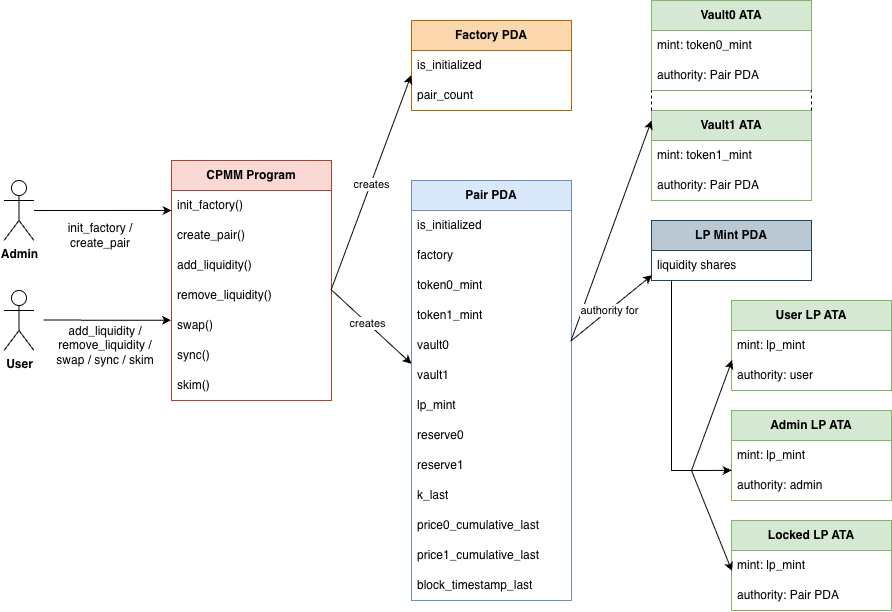

The diagram above was exported from draw.io. Its source (the exported page's mxGraphModel, read from the mxfile embedded in the PNG):
<mxGraphModel dx="1088" dy="728" grid="0" gridSize="10" guides="1" tooltips="1" connect="1" arrows="1" fold="1" page="0" pageScale="1" pageWidth="827" pageHeight="1169" math="0" shadow="0">
  <root>
    <mxCell id="0" />
    <mxCell id="1" parent="0" />
    <mxCell id="4MFo3Sn-LN0b4tHVb6IF-1" parent="1" style="shape=umlActor;verticalLabelPosition=bottom;verticalAlign=top;html=1;outlineConnect=0;fontStyle=1" value="User" vertex="1">
      <mxGeometry height="60" width="30" x="32.5" y="470" as="geometry" />
    </mxCell>
    <mxCell id="4MFo3Sn-LN0b4tHVb6IF-3" parent="1" style="swimlane;fontStyle=1;childLayout=stackLayout;horizontal=1;startSize=30;horizontalStack=0;resizeParent=1;resizeParentMax=0;resizeLast=0;collapsible=1;marginBottom=0;whiteSpace=wrap;html=1;fillColor=#fad9d5;strokeColor=#ae4132;" value="CPMM Program" vertex="1">
      <mxGeometry height="240" width="160" x="200" y="340" as="geometry">
        <mxRectangle height="30" width="80" x="210" y="310" as="alternateBounds" />
      </mxGeometry>
    </mxCell>
    <mxCell id="4MFo3Sn-LN0b4tHVb6IF-4" parent="4MFo3Sn-LN0b4tHVb6IF-3" style="text;strokeColor=none;fillColor=none;align=left;verticalAlign=middle;spacingLeft=4;spacingRight=4;overflow=hidden;points=[[0,0.5],[1,0.5]];portConstraint=eastwest;rotatable=0;whiteSpace=wrap;html=1;" value="init_factory()" vertex="1">
      <mxGeometry height="30" width="160" y="30" as="geometry" />
    </mxCell>
    <mxCell id="4MFo3Sn-LN0b4tHVb6IF-27" parent="4MFo3Sn-LN0b4tHVb6IF-3" style="text;strokeColor=none;fillColor=none;align=left;verticalAlign=middle;spacingLeft=4;spacingRight=4;overflow=hidden;points=[[0,0.5],[1,0.5]];portConstraint=eastwest;rotatable=0;whiteSpace=wrap;html=1;" value="create_pair()" vertex="1">
      <mxGeometry height="30" width="160" y="60" as="geometry" />
    </mxCell>
    <mxCell id="4MFo3Sn-LN0b4tHVb6IF-5" parent="4MFo3Sn-LN0b4tHVb6IF-3" style="text;strokeColor=none;fillColor=none;align=left;verticalAlign=middle;spacingLeft=4;spacingRight=4;overflow=hidden;points=[[0,0.5],[1,0.5]];portConstraint=eastwest;rotatable=0;whiteSpace=wrap;html=1;" value="add_liquidity()" vertex="1">
      <mxGeometry height="30" width="160" y="90" as="geometry" />
    </mxCell>
    <mxCell id="9jV0GgqwrcOWZdX4xPL4-3" parent="4MFo3Sn-LN0b4tHVb6IF-3" style="text;strokeColor=none;fillColor=none;align=left;verticalAlign=middle;spacingLeft=4;spacingRight=4;overflow=hidden;points=[[0,0.5],[1,0.5]];portConstraint=eastwest;rotatable=0;whiteSpace=wrap;html=1;" value="remove_liquidity()" vertex="1">
      <mxGeometry height="30" width="160" y="120" as="geometry" />
    </mxCell>
    <mxCell id="9jV0GgqwrcOWZdX4xPL4-2" parent="4MFo3Sn-LN0b4tHVb6IF-3" style="text;strokeColor=none;fillColor=none;align=left;verticalAlign=middle;spacingLeft=4;spacingRight=4;overflow=hidden;points=[[0,0.5],[1,0.5]];portConstraint=eastwest;rotatable=0;whiteSpace=wrap;html=1;" value="swap()" vertex="1">
      <mxGeometry height="30" width="160" y="150" as="geometry" />
    </mxCell>
    <mxCell id="9jV0GgqwrcOWZdX4xPL4-1" parent="4MFo3Sn-LN0b4tHVb6IF-3" style="text;strokeColor=none;fillColor=none;align=left;verticalAlign=middle;spacingLeft=4;spacingRight=4;overflow=hidden;points=[[0,0.5],[1,0.5]];portConstraint=eastwest;rotatable=0;whiteSpace=wrap;html=1;" value="sync()" vertex="1">
      <mxGeometry height="30" width="160" y="180" as="geometry" />
    </mxCell>
    <mxCell id="9jV0GgqwrcOWZdX4xPL4-5" parent="4MFo3Sn-LN0b4tHVb6IF-3" style="text;strokeColor=none;fillColor=none;align=left;verticalAlign=middle;spacingLeft=4;spacingRight=4;overflow=hidden;points=[[0,0.5],[1,0.5]];portConstraint=eastwest;rotatable=0;whiteSpace=wrap;html=1;" value="skim()" vertex="1">
      <mxGeometry height="30" width="160" y="210" as="geometry" />
    </mxCell>
    <mxCell id="4MFo3Sn-LN0b4tHVb6IF-36" parent="1" style="swimlane;fontStyle=1;childLayout=stackLayout;horizontal=1;startSize=30;horizontalStack=0;resizeParent=1;resizeParentMax=0;resizeLast=0;collapsible=1;marginBottom=0;whiteSpace=wrap;html=1;fillColor=#fad7ac;strokeColor=#b46504;" value="Factory PDA" vertex="1">
      <mxGeometry height="90" width="160" x="440" y="200" as="geometry">
        <mxRectangle height="30" width="80" x="210" y="310" as="alternateBounds" />
      </mxGeometry>
    </mxCell>
    <mxCell id="4MFo3Sn-LN0b4tHVb6IF-37" parent="4MFo3Sn-LN0b4tHVb6IF-36" style="text;strokeColor=none;fillColor=none;align=left;verticalAlign=middle;spacingLeft=4;spacingRight=4;overflow=hidden;points=[[0,0.5],[1,0.5]];portConstraint=eastwest;rotatable=0;whiteSpace=wrap;html=1;" value="is_initialized" vertex="1">
      <mxGeometry height="30" width="160" y="30" as="geometry" />
    </mxCell>
    <mxCell id="4MFo3Sn-LN0b4tHVb6IF-38" parent="4MFo3Sn-LN0b4tHVb6IF-36" style="text;strokeColor=none;fillColor=none;align=left;verticalAlign=middle;spacingLeft=4;spacingRight=4;overflow=hidden;points=[[0,0.5],[1,0.5]];portConstraint=eastwest;rotatable=0;whiteSpace=wrap;html=1;" value="pair_count" vertex="1">
      <mxGeometry height="30" width="160" y="60" as="geometry" />
    </mxCell>
    <mxCell id="4MFo3Sn-LN0b4tHVb6IF-54" edge="1" parent="1" style="edgeStyle=orthogonalEdgeStyle;rounded=0;orthogonalLoop=1;jettySize=auto;html=1;entryX=-0.003;entryY=0.325;entryDx=0;entryDy=0;entryPerimeter=0;" target="9jV0GgqwrcOWZdX4xPL4-2">
      <mxGeometry relative="1" as="geometry">
        <Array as="points">
          <mxPoint x="75" y="500" />
        </Array>
        <mxPoint x="72" y="499.63" as="sourcePoint" />
        <mxPoint x="195" y="499.63" as="targetPoint" />
      </mxGeometry>
    </mxCell>
    <mxCell id="9jV0GgqwrcOWZdX4xPL4-7" parent="1" style="text;html=1;whiteSpace=wrap;strokeColor=none;fillColor=none;align=center;verticalAlign=middle;rounded=0;" value="add_liquidity / remove_liquidity / swap / sync / skim" vertex="1">
      <mxGeometry height="30" width="118" x="74.5" y="510" as="geometry" />
    </mxCell>
    <mxCell id="9jV0GgqwrcOWZdX4xPL4-8" parent="1" style="shape=umlActor;verticalLabelPosition=bottom;verticalAlign=top;html=1;outlineConnect=0;fontStyle=1" value="Admin" vertex="1">
      <mxGeometry height="60" width="30" x="32.5" y="360" as="geometry" />
    </mxCell>
    <mxCell id="9jV0GgqwrcOWZdX4xPL4-9" edge="1" parent="1" source="9jV0GgqwrcOWZdX4xPL4-8" style="endArrow=classic;html=1;rounded=0;entryX=0.001;entryY=0.665;entryDx=0;entryDy=0;entryPerimeter=0;" target="4MFo3Sn-LN0b4tHVb6IF-4" value="">
      <mxGeometry height="50" relative="1" width="50" as="geometry">
        <mxPoint x="350" y="530" as="sourcePoint" />
        <mxPoint x="190" y="390" as="targetPoint" />
      </mxGeometry>
    </mxCell>
    <mxCell id="9jV0GgqwrcOWZdX4xPL4-10" parent="1" style="text;html=1;whiteSpace=wrap;strokeColor=none;fillColor=none;align=center;verticalAlign=middle;rounded=0;" value="init_factory / create_pair" vertex="1">
      <mxGeometry height="30" width="118" x="69.5" y="400" as="geometry" />
    </mxCell>
    <mxCell id="9jV0GgqwrcOWZdX4xPL4-11" edge="1" parent="1" source="9jV0GgqwrcOWZdX4xPL4-3" style="endArrow=classic;html=1;rounded=0;entryX=-0.002;entryY=0.826;entryDx=0;entryDy=0;entryPerimeter=0;exitX=0.997;exitY=0.321;exitDx=0;exitDy=0;exitPerimeter=0;" target="4MFo3Sn-LN0b4tHVb6IF-37" value="">
      <mxGeometry height="50" relative="1" width="50" as="geometry">
        <mxPoint x="270" y="550" as="sourcePoint" />
        <mxPoint x="320" y="500" as="targetPoint" />
      </mxGeometry>
    </mxCell>
    <mxCell id="9jV0GgqwrcOWZdX4xPL4-12" connectable="0" parent="9jV0GgqwrcOWZdX4xPL4-11" style="edgeLabel;html=1;align=center;verticalAlign=middle;resizable=0;points=[];" value="creates" vertex="1">
      <mxGeometry relative="1" x="-0.0131" as="geometry">
        <mxPoint as="offset" />
      </mxGeometry>
    </mxCell>
    <mxCell id="9jV0GgqwrcOWZdX4xPL4-13" parent="1" style="swimlane;fontStyle=1;childLayout=stackLayout;horizontal=1;startSize=30;horizontalStack=0;resizeParent=1;resizeParentMax=0;resizeLast=0;collapsible=1;marginBottom=0;whiteSpace=wrap;html=1;fillColor=#dae8fc;strokeColor=#6c8ebf;" value="Pair PDA" vertex="1">
      <mxGeometry height="420" width="160" x="440" y="360" as="geometry">
        <mxRectangle height="30" width="80" x="210" y="310" as="alternateBounds" />
      </mxGeometry>
    </mxCell>
    <mxCell id="9jV0GgqwrcOWZdX4xPL4-14" parent="9jV0GgqwrcOWZdX4xPL4-13" style="text;strokeColor=none;fillColor=none;align=left;verticalAlign=middle;spacingLeft=4;spacingRight=4;overflow=hidden;points=[[0,0.5],[1,0.5]];portConstraint=eastwest;rotatable=0;whiteSpace=wrap;html=1;" value="is_initialized" vertex="1">
      <mxGeometry height="30" width="160" y="30" as="geometry" />
    </mxCell>
    <mxCell id="9jV0GgqwrcOWZdX4xPL4-15" parent="9jV0GgqwrcOWZdX4xPL4-13" style="text;strokeColor=none;fillColor=none;align=left;verticalAlign=middle;spacingLeft=4;spacingRight=4;overflow=hidden;points=[[0,0.5],[1,0.5]];portConstraint=eastwest;rotatable=0;whiteSpace=wrap;html=1;" value="factory" vertex="1">
      <mxGeometry height="30" width="160" y="60" as="geometry" />
    </mxCell>
    <mxCell id="9jV0GgqwrcOWZdX4xPL4-17" parent="9jV0GgqwrcOWZdX4xPL4-13" style="text;strokeColor=none;fillColor=none;align=left;verticalAlign=middle;spacingLeft=4;spacingRight=4;overflow=hidden;points=[[0,0.5],[1,0.5]];portConstraint=eastwest;rotatable=0;whiteSpace=wrap;html=1;" value="token0_mint" vertex="1">
      <mxGeometry height="30" width="160" y="90" as="geometry" />
    </mxCell>
    <mxCell id="9jV0GgqwrcOWZdX4xPL4-16" parent="9jV0GgqwrcOWZdX4xPL4-13" style="text;strokeColor=none;fillColor=none;align=left;verticalAlign=middle;spacingLeft=4;spacingRight=4;overflow=hidden;points=[[0,0.5],[1,0.5]];portConstraint=eastwest;rotatable=0;whiteSpace=wrap;html=1;" value="token1_mint" vertex="1">
      <mxGeometry height="30" width="160" y="120" as="geometry" />
    </mxCell>
    <mxCell id="9jV0GgqwrcOWZdX4xPL4-19" parent="9jV0GgqwrcOWZdX4xPL4-13" style="text;strokeColor=none;fillColor=none;align=left;verticalAlign=middle;spacingLeft=4;spacingRight=4;overflow=hidden;points=[[0,0.5],[1,0.5]];portConstraint=eastwest;rotatable=0;whiteSpace=wrap;html=1;" value="vault0" vertex="1">
      <mxGeometry height="30" width="160" y="150" as="geometry" />
    </mxCell>
    <mxCell id="9jV0GgqwrcOWZdX4xPL4-18" parent="9jV0GgqwrcOWZdX4xPL4-13" style="text;strokeColor=none;fillColor=none;align=left;verticalAlign=middle;spacingLeft=4;spacingRight=4;overflow=hidden;points=[[0,0.5],[1,0.5]];portConstraint=eastwest;rotatable=0;whiteSpace=wrap;html=1;" value="vault1" vertex="1">
      <mxGeometry height="30" width="160" y="180" as="geometry" />
    </mxCell>
    <mxCell id="9jV0GgqwrcOWZdX4xPL4-20" parent="9jV0GgqwrcOWZdX4xPL4-13" style="text;strokeColor=none;fillColor=none;align=left;verticalAlign=middle;spacingLeft=4;spacingRight=4;overflow=hidden;points=[[0,0.5],[1,0.5]];portConstraint=eastwest;rotatable=0;whiteSpace=wrap;html=1;" value="lp_mint" vertex="1">
      <mxGeometry height="30" width="160" y="210" as="geometry" />
    </mxCell>
    <mxCell id="9jV0GgqwrcOWZdX4xPL4-21" parent="9jV0GgqwrcOWZdX4xPL4-13" style="text;strokeColor=none;fillColor=none;align=left;verticalAlign=middle;spacingLeft=4;spacingRight=4;overflow=hidden;points=[[0,0.5],[1,0.5]];portConstraint=eastwest;rotatable=0;whiteSpace=wrap;html=1;" value="reserve0" vertex="1">
      <mxGeometry height="30" width="160" y="240" as="geometry" />
    </mxCell>
    <mxCell id="9jV0GgqwrcOWZdX4xPL4-22" parent="9jV0GgqwrcOWZdX4xPL4-13" style="text;strokeColor=none;fillColor=none;align=left;verticalAlign=middle;spacingLeft=4;spacingRight=4;overflow=hidden;points=[[0,0.5],[1,0.5]];portConstraint=eastwest;rotatable=0;whiteSpace=wrap;html=1;" value="reserve1" vertex="1">
      <mxGeometry height="30" width="160" y="270" as="geometry" />
    </mxCell>
    <mxCell id="9jV0GgqwrcOWZdX4xPL4-23" parent="9jV0GgqwrcOWZdX4xPL4-13" style="text;strokeColor=none;fillColor=none;align=left;verticalAlign=middle;spacingLeft=4;spacingRight=4;overflow=hidden;points=[[0,0.5],[1,0.5]];portConstraint=eastwest;rotatable=0;whiteSpace=wrap;html=1;" value="k_last" vertex="1">
      <mxGeometry height="30" width="160" y="300" as="geometry" />
    </mxCell>
    <mxCell id="9jV0GgqwrcOWZdX4xPL4-24" parent="9jV0GgqwrcOWZdX4xPL4-13" style="text;strokeColor=none;fillColor=none;align=left;verticalAlign=middle;spacingLeft=4;spacingRight=4;overflow=hidden;points=[[0,0.5],[1,0.5]];portConstraint=eastwest;rotatable=0;whiteSpace=wrap;html=1;" value="price0_cumulative_last" vertex="1">
      <mxGeometry height="30" width="160" y="330" as="geometry" />
    </mxCell>
    <mxCell id="9jV0GgqwrcOWZdX4xPL4-25" parent="9jV0GgqwrcOWZdX4xPL4-13" style="text;strokeColor=none;fillColor=none;align=left;verticalAlign=middle;spacingLeft=4;spacingRight=4;overflow=hidden;points=[[0,0.5],[1,0.5]];portConstraint=eastwest;rotatable=0;whiteSpace=wrap;html=1;" value="price1_cumulative_last" vertex="1">
      <mxGeometry height="30" width="160" y="360" as="geometry" />
    </mxCell>
    <mxCell id="9jV0GgqwrcOWZdX4xPL4-26" parent="9jV0GgqwrcOWZdX4xPL4-13" style="text;strokeColor=none;fillColor=none;align=left;verticalAlign=middle;spacingLeft=4;spacingRight=4;overflow=hidden;points=[[0,0.5],[1,0.5]];portConstraint=eastwest;rotatable=0;whiteSpace=wrap;html=1;" value="block_timestamp_last" vertex="1">
      <mxGeometry height="30" width="160" y="390" as="geometry" />
    </mxCell>
    <mxCell id="9jV0GgqwrcOWZdX4xPL4-27" edge="1" parent="1" source="9jV0GgqwrcOWZdX4xPL4-3" style="endArrow=classic;html=1;rounded=0;exitX=0.999;exitY=0.311;exitDx=0;exitDy=0;exitPerimeter=0;entryX=0;entryY=0.111;entryDx=0;entryDy=0;entryPerimeter=0;" target="9jV0GgqwrcOWZdX4xPL4-18" value="">
      <mxGeometry height="50" relative="1" width="50" as="geometry">
        <mxPoint x="360" y="560" as="sourcePoint" />
        <mxPoint x="410" y="510" as="targetPoint" />
      </mxGeometry>
    </mxCell>
    <mxCell id="9jV0GgqwrcOWZdX4xPL4-28" connectable="0" parent="9jV0GgqwrcOWZdX4xPL4-27" style="edgeLabel;html=1;align=center;verticalAlign=middle;resizable=0;points=[];" value="creates" vertex="1">
      <mxGeometry relative="1" x="-0.1186" as="geometry">
        <mxPoint as="offset" />
      </mxGeometry>
    </mxCell>
    <mxCell id="9jV0GgqwrcOWZdX4xPL4-29" parent="1" style="swimlane;fontStyle=1;childLayout=stackLayout;horizontal=1;startSize=30;horizontalStack=0;resizeParent=1;resizeParentMax=0;resizeLast=0;collapsible=1;marginBottom=0;whiteSpace=wrap;html=1;fillColor=#d5e8d4;strokeColor=#82b366;" value="Vault0 ATA" vertex="1">
      <mxGeometry height="90" width="160" x="680" y="180" as="geometry">
        <mxRectangle height="30" width="80" x="210" y="310" as="alternateBounds" />
      </mxGeometry>
    </mxCell>
    <mxCell id="9jV0GgqwrcOWZdX4xPL4-30" parent="9jV0GgqwrcOWZdX4xPL4-29" style="text;strokeColor=none;fillColor=none;align=left;verticalAlign=middle;spacingLeft=4;spacingRight=4;overflow=hidden;points=[[0,0.5],[1,0.5]];portConstraint=eastwest;rotatable=0;whiteSpace=wrap;html=1;" value="mint: token0_mint" vertex="1">
      <mxGeometry height="30" width="160" y="30" as="geometry" />
    </mxCell>
    <mxCell id="9jV0GgqwrcOWZdX4xPL4-31" parent="9jV0GgqwrcOWZdX4xPL4-29" style="text;strokeColor=none;fillColor=none;align=left;verticalAlign=middle;spacingLeft=4;spacingRight=4;overflow=hidden;points=[[0,0.5],[1,0.5]];portConstraint=eastwest;rotatable=0;whiteSpace=wrap;html=1;" value="authority: Pair PDA" vertex="1">
      <mxGeometry height="30" width="160" y="60" as="geometry" />
    </mxCell>
    <mxCell id="9jV0GgqwrcOWZdX4xPL4-32" parent="1" style="swimlane;fontStyle=1;childLayout=stackLayout;horizontal=1;startSize=30;horizontalStack=0;resizeParent=1;resizeParentMax=0;resizeLast=0;collapsible=1;marginBottom=0;whiteSpace=wrap;html=1;fillColor=#d5e8d4;strokeColor=#82b366;" value="Vault1 ATA" vertex="1">
      <mxGeometry height="90" width="160" x="680" y="290" as="geometry">
        <mxRectangle height="30" width="80" x="210" y="310" as="alternateBounds" />
      </mxGeometry>
    </mxCell>
    <mxCell id="9jV0GgqwrcOWZdX4xPL4-33" parent="9jV0GgqwrcOWZdX4xPL4-32" style="text;strokeColor=none;fillColor=none;align=left;verticalAlign=middle;spacingLeft=4;spacingRight=4;overflow=hidden;points=[[0,0.5],[1,0.5]];portConstraint=eastwest;rotatable=0;whiteSpace=wrap;html=1;" value="mint: token1_mint" vertex="1">
      <mxGeometry height="30" width="160" y="30" as="geometry" />
    </mxCell>
    <mxCell id="9jV0GgqwrcOWZdX4xPL4-34" parent="9jV0GgqwrcOWZdX4xPL4-32" style="text;strokeColor=none;fillColor=none;align=left;verticalAlign=middle;spacingLeft=4;spacingRight=4;overflow=hidden;points=[[0,0.5],[1,0.5]];portConstraint=eastwest;rotatable=0;whiteSpace=wrap;html=1;" value="authority: Pair PDA" vertex="1">
      <mxGeometry height="30" width="160" y="60" as="geometry" />
    </mxCell>
    <mxCell id="9jV0GgqwrcOWZdX4xPL4-37" edge="1" parent="1" source="9jV0GgqwrcOWZdX4xPL4-32" style="endArrow=none;dashed=1;html=1;rounded=0;entryX=0.999;entryY=0.991;entryDx=0;entryDy=0;entryPerimeter=0;exitX=1;exitY=0;exitDx=0;exitDy=0;" target="9jV0GgqwrcOWZdX4xPL4-31" value="">
      <mxGeometry height="50" relative="1" width="50" as="geometry">
        <mxPoint x="760" y="350" as="sourcePoint" />
        <mxPoint x="810" y="300" as="targetPoint" />
      </mxGeometry>
    </mxCell>
    <mxCell id="9jV0GgqwrcOWZdX4xPL4-38" edge="1" parent="1" source="9jV0GgqwrcOWZdX4xPL4-32" style="endArrow=none;dashed=1;html=1;rounded=0;entryX=0;entryY=0.999;entryDx=0;entryDy=0;entryPerimeter=0;exitX=0;exitY=0;exitDx=0;exitDy=0;" target="9jV0GgqwrcOWZdX4xPL4-31" value="">
      <mxGeometry height="50" relative="1" width="50" as="geometry">
        <mxPoint x="840" y="330" as="sourcePoint" />
        <mxPoint x="840" y="300" as="targetPoint" />
      </mxGeometry>
    </mxCell>
    <mxCell id="9jV0GgqwrcOWZdX4xPL4-39" edge="1" parent="1" source="9jV0GgqwrcOWZdX4xPL4-19" style="endArrow=classic;html=1;rounded=0;exitX=0.996;exitY=0.357;exitDx=0;exitDy=0;exitPerimeter=0;" value="">
      <mxGeometry height="50" relative="1" width="50" as="geometry">
        <mxPoint x="620" y="500" as="sourcePoint" />
        <mxPoint x="680" y="300" as="targetPoint" />
      </mxGeometry>
    </mxCell>
    <mxCell id="9jV0GgqwrcOWZdX4xPL4-54" edge="1" parent="1" source="9jV0GgqwrcOWZdX4xPL4-40" style="edgeStyle=orthogonalEdgeStyle;rounded=0;orthogonalLoop=1;jettySize=auto;html=1;endArrow=none;endFill=0;">
      <mxGeometry relative="1" as="geometry">
        <Array as="points">
          <mxPoint x="700" y="650" />
          <mxPoint x="720" y="650" />
        </Array>
        <mxPoint x="720" y="650" as="targetPoint" />
      </mxGeometry>
    </mxCell>
    <mxCell id="9jV0GgqwrcOWZdX4xPL4-40" parent="1" style="swimlane;fontStyle=1;childLayout=stackLayout;horizontal=1;startSize=30;horizontalStack=0;resizeParent=1;resizeParentMax=0;resizeLast=0;collapsible=1;marginBottom=0;whiteSpace=wrap;html=1;fillColor=#bac8d3;strokeColor=#23445d;" value="LP Mint PDA" vertex="1">
      <mxGeometry height="60" width="160" x="680" y="400" as="geometry">
        <mxRectangle height="30" width="80" x="210" y="310" as="alternateBounds" />
      </mxGeometry>
    </mxCell>
    <mxCell id="9jV0GgqwrcOWZdX4xPL4-41" parent="9jV0GgqwrcOWZdX4xPL4-40" style="text;strokeColor=none;fillColor=none;align=left;verticalAlign=middle;spacingLeft=4;spacingRight=4;overflow=hidden;points=[[0,0.5],[1,0.5]];portConstraint=eastwest;rotatable=0;whiteSpace=wrap;html=1;" value="liquidity shares" vertex="1">
      <mxGeometry height="30" width="160" y="30" as="geometry" />
    </mxCell>
    <mxCell id="9jV0GgqwrcOWZdX4xPL4-43" edge="1" parent="1" style="endArrow=classic;html=1;rounded=0;entryX=0.004;entryY=0.82;entryDx=0;entryDy=0;entryPerimeter=0;" target="9jV0GgqwrcOWZdX4xPL4-41" value="">
      <mxGeometry height="50" relative="1" width="50" as="geometry">
        <mxPoint x="600" y="520" as="sourcePoint" />
        <mxPoint x="680" y="540" as="targetPoint" />
      </mxGeometry>
    </mxCell>
    <mxCell id="9jV0GgqwrcOWZdX4xPL4-44" connectable="0" parent="9jV0GgqwrcOWZdX4xPL4-43" style="edgeLabel;html=1;align=center;verticalAlign=middle;resizable=0;points=[];" value="authority for" vertex="1">
      <mxGeometry relative="1" x="-0.0749" as="geometry">
        <mxPoint as="offset" />
      </mxGeometry>
    </mxCell>
    <mxCell id="9jV0GgqwrcOWZdX4xPL4-45" parent="1" style="swimlane;fontStyle=1;childLayout=stackLayout;horizontal=1;startSize=30;horizontalStack=0;resizeParent=1;resizeParentMax=0;resizeLast=0;collapsible=1;marginBottom=0;whiteSpace=wrap;html=1;fillColor=#d5e8d4;strokeColor=#82b366;" value="Admin LP ATA" vertex="1">
      <mxGeometry height="90" width="160" x="760" y="590" as="geometry">
        <mxRectangle height="30" width="80" x="210" y="310" as="alternateBounds" />
      </mxGeometry>
    </mxCell>
    <mxCell id="9jV0GgqwrcOWZdX4xPL4-46" parent="9jV0GgqwrcOWZdX4xPL4-45" style="text;strokeColor=none;fillColor=none;align=left;verticalAlign=middle;spacingLeft=4;spacingRight=4;overflow=hidden;points=[[0,0.5],[1,0.5]];portConstraint=eastwest;rotatable=0;whiteSpace=wrap;html=1;" value="mint: lp_mint" vertex="1">
      <mxGeometry height="30" width="160" y="30" as="geometry" />
    </mxCell>
    <mxCell id="9jV0GgqwrcOWZdX4xPL4-47" parent="9jV0GgqwrcOWZdX4xPL4-45" style="text;strokeColor=none;fillColor=none;align=left;verticalAlign=middle;spacingLeft=4;spacingRight=4;overflow=hidden;points=[[0,0.5],[1,0.5]];portConstraint=eastwest;rotatable=0;whiteSpace=wrap;html=1;" value="authority: admin" vertex="1">
      <mxGeometry height="30" width="160" y="60" as="geometry" />
    </mxCell>
    <mxCell id="9jV0GgqwrcOWZdX4xPL4-48" parent="1" style="swimlane;fontStyle=1;childLayout=stackLayout;horizontal=1;startSize=30;horizontalStack=0;resizeParent=1;resizeParentMax=0;resizeLast=0;collapsible=1;marginBottom=0;whiteSpace=wrap;html=1;fillColor=#d5e8d4;strokeColor=#82b366;" value="User LP ATA" vertex="1">
      <mxGeometry height="90" width="160" x="760" y="480" as="geometry">
        <mxRectangle height="30" width="80" x="210" y="310" as="alternateBounds" />
      </mxGeometry>
    </mxCell>
    <mxCell id="9jV0GgqwrcOWZdX4xPL4-49" parent="9jV0GgqwrcOWZdX4xPL4-48" style="text;strokeColor=none;fillColor=none;align=left;verticalAlign=middle;spacingLeft=4;spacingRight=4;overflow=hidden;points=[[0,0.5],[1,0.5]];portConstraint=eastwest;rotatable=0;whiteSpace=wrap;html=1;" value="mint: lp_mint" vertex="1">
      <mxGeometry height="30" width="160" y="30" as="geometry" />
    </mxCell>
    <mxCell id="9jV0GgqwrcOWZdX4xPL4-50" parent="9jV0GgqwrcOWZdX4xPL4-48" style="text;strokeColor=none;fillColor=none;align=left;verticalAlign=middle;spacingLeft=4;spacingRight=4;overflow=hidden;points=[[0,0.5],[1,0.5]];portConstraint=eastwest;rotatable=0;whiteSpace=wrap;html=1;" value="authority: user" vertex="1">
      <mxGeometry height="30" width="160" y="60" as="geometry" />
    </mxCell>
    <mxCell id="9jV0GgqwrcOWZdX4xPL4-51" parent="1" style="swimlane;fontStyle=1;childLayout=stackLayout;horizontal=1;startSize=30;horizontalStack=0;resizeParent=1;resizeParentMax=0;resizeLast=0;collapsible=1;marginBottom=0;whiteSpace=wrap;html=1;fillColor=#d5e8d4;strokeColor=#82b366;" value="Locked LP ATA" vertex="1">
      <mxGeometry height="90" width="160" x="760" y="700" as="geometry">
        <mxRectangle height="30" width="80" x="210" y="310" as="alternateBounds" />
      </mxGeometry>
    </mxCell>
    <mxCell id="9jV0GgqwrcOWZdX4xPL4-52" parent="9jV0GgqwrcOWZdX4xPL4-51" style="text;strokeColor=none;fillColor=none;align=left;verticalAlign=middle;spacingLeft=4;spacingRight=4;overflow=hidden;points=[[0,0.5],[1,0.5]];portConstraint=eastwest;rotatable=0;whiteSpace=wrap;html=1;" value="mint: lp_mint" vertex="1">
      <mxGeometry height="30" width="160" y="30" as="geometry" />
    </mxCell>
    <mxCell id="9jV0GgqwrcOWZdX4xPL4-53" parent="9jV0GgqwrcOWZdX4xPL4-51" style="text;strokeColor=none;fillColor=none;align=left;verticalAlign=middle;spacingLeft=4;spacingRight=4;overflow=hidden;points=[[0,0.5],[1,0.5]];portConstraint=eastwest;rotatable=0;whiteSpace=wrap;html=1;" value="authority: Pair PDA" vertex="1">
      <mxGeometry height="30" width="160" y="60" as="geometry" />
    </mxCell>
    <mxCell id="9jV0GgqwrcOWZdX4xPL4-55" edge="1" parent="1" style="endArrow=classic;html=1;rounded=0;entryX=0.004;entryY=-0.013;entryDx=0;entryDy=0;entryPerimeter=0;" target="9jV0GgqwrcOWZdX4xPL4-50" value="">
      <mxGeometry height="50" relative="1" width="50" as="geometry">
        <mxPoint x="720" y="650" as="sourcePoint" />
        <mxPoint x="710" y="590" as="targetPoint" />
      </mxGeometry>
    </mxCell>
    <mxCell id="9jV0GgqwrcOWZdX4xPL4-56" edge="1" parent="1" style="endArrow=classic;html=1;rounded=0;entryX=0.001;entryY=0.996;entryDx=0;entryDy=0;entryPerimeter=0;" target="9jV0GgqwrcOWZdX4xPL4-46" value="">
      <mxGeometry height="50" relative="1" width="50" as="geometry">
        <mxPoint x="720" y="650" as="sourcePoint" />
        <mxPoint x="761" y="660" as="targetPoint" />
      </mxGeometry>
    </mxCell>
    <mxCell id="9jV0GgqwrcOWZdX4xPL4-57" edge="1" parent="1" style="endArrow=classic;html=1;rounded=0;entryX=0.003;entryY=0.685;entryDx=0;entryDy=0;entryPerimeter=0;" target="9jV0GgqwrcOWZdX4xPL4-52" value="">
      <mxGeometry height="50" relative="1" width="50" as="geometry">
        <mxPoint x="720" y="650" as="sourcePoint" />
        <mxPoint x="771" y="640" as="targetPoint" />
      </mxGeometry>
    </mxCell>
  </root>
</mxGraphModel>